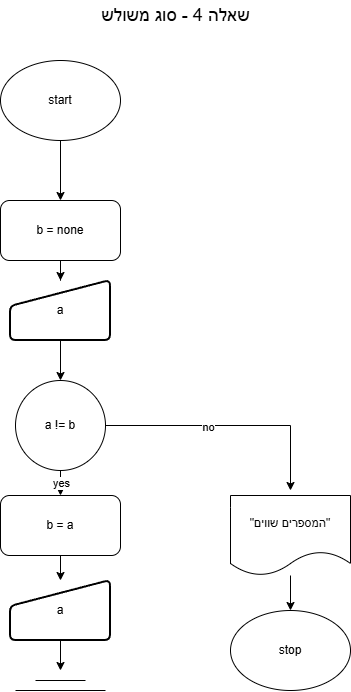

The diagram above was exported from draw.io. Its source (the exported page's mxGraphModel, read from the mxfile embedded in the PNG):
<mxGraphModel dx="1226" dy="620" grid="1" gridSize="10" guides="1" tooltips="1" connect="1" arrows="1" fold="1" page="1" pageScale="1" pageWidth="827" pageHeight="1169" math="0" shadow="0">
  <root>
    <mxCell id="0" />
    <mxCell id="1" parent="0" />
    <mxCell id="Jdew2DymihtVy-mvQwQ3-76" edge="1" parent="1" source="Jdew2DymihtVy-mvQwQ3-2" style="edgeStyle=orthogonalEdgeStyle;rounded=0;orthogonalLoop=1;jettySize=auto;html=1;">
      <mxGeometry relative="1" as="geometry">
        <mxPoint x="300" y="230" as="targetPoint" />
      </mxGeometry>
    </mxCell>
    <mxCell id="Jdew2DymihtVy-mvQwQ3-2" parent="1" style="ellipse;whiteSpace=wrap;html=1;" value="start" vertex="1">
      <mxGeometry height="80" width="120" x="240" y="90" as="geometry" />
    </mxCell>
    <mxCell id="Jdew2DymihtVy-mvQwQ3-28" parent="1" style="text;html=1;whiteSpace=wrap;strokeColor=none;fillColor=none;align=center;verticalAlign=middle;rounded=0;" value="&lt;font style=&quot;font-size: 18px;&quot;&gt;&amp;nbsp;שאלה 4 - סוג משולש&lt;/font&gt;" vertex="1">
      <mxGeometry height="30" width="176" x="325" y="30" as="geometry" />
    </mxCell>
    <mxCell id="Jdew2DymihtVy-mvQwQ3-128" edge="1" parent="1" source="Jdew2DymihtVy-mvQwQ3-106" style="edgeStyle=orthogonalEdgeStyle;rounded=0;orthogonalLoop=1;jettySize=auto;html=1;" target="Jdew2DymihtVy-mvQwQ3-125">
      <mxGeometry relative="1" as="geometry" />
    </mxCell>
    <mxCell id="Jdew2DymihtVy-mvQwQ3-106" parent="1" style="html=1;strokeWidth=2;shape=manualInput;whiteSpace=wrap;rounded=1;size=26;arcSize=11;" value="a" vertex="1">
      <mxGeometry height="60" width="100" x="250" y="310" as="geometry" />
    </mxCell>
    <mxCell id="Jdew2DymihtVy-mvQwQ3-130" edge="1" parent="1" source="Jdew2DymihtVy-mvQwQ3-125" style="edgeStyle=orthogonalEdgeStyle;rounded=0;orthogonalLoop=1;jettySize=auto;html=1;" target="Jdew2DymihtVy-mvQwQ3-129">
      <mxGeometry relative="1" as="geometry" />
    </mxCell>
    <mxCell id="Jdew2DymihtVy-mvQwQ3-136" connectable="0" parent="Jdew2DymihtVy-mvQwQ3-130" style="edgeLabel;html=1;align=center;verticalAlign=middle;resizable=0;points=[];" value="yes" vertex="1">
      <mxGeometry relative="1" x="0.0032" as="geometry">
        <mxPoint as="offset" />
      </mxGeometry>
    </mxCell>
    <mxCell id="Jdew2DymihtVy-mvQwQ3-137" edge="1" parent="1" source="Jdew2DymihtVy-mvQwQ3-125" style="edgeStyle=orthogonalEdgeStyle;rounded=0;orthogonalLoop=1;jettySize=auto;html=1;">
      <mxGeometry relative="1" as="geometry">
        <mxPoint x="530" y="520" as="targetPoint" />
      </mxGeometry>
    </mxCell>
    <mxCell id="Jdew2DymihtVy-mvQwQ3-138" connectable="0" parent="Jdew2DymihtVy-mvQwQ3-137" style="edgeLabel;html=1;align=center;verticalAlign=middle;resizable=0;points=[];" value="no" vertex="1">
      <mxGeometry relative="1" x="-0.1956" y="-1" as="geometry">
        <mxPoint x="1" as="offset" />
      </mxGeometry>
    </mxCell>
    <mxCell id="Jdew2DymihtVy-mvQwQ3-125" parent="1" style="ellipse;whiteSpace=wrap;html=1;aspect=fixed;" value="a != b" vertex="1">
      <mxGeometry height="90" width="90" x="255" y="410" as="geometry" />
    </mxCell>
    <mxCell id="Jdew2DymihtVy-mvQwQ3-127" edge="1" parent="1" source="Jdew2DymihtVy-mvQwQ3-126" style="edgeStyle=orthogonalEdgeStyle;rounded=0;orthogonalLoop=1;jettySize=auto;html=1;" target="Jdew2DymihtVy-mvQwQ3-106">
      <mxGeometry relative="1" as="geometry" />
    </mxCell>
    <mxCell id="Jdew2DymihtVy-mvQwQ3-126" parent="1" style="rounded=1;whiteSpace=wrap;html=1;" value="b = none" vertex="1">
      <mxGeometry height="60" width="120" x="240" y="230" as="geometry" />
    </mxCell>
    <mxCell id="Jdew2DymihtVy-mvQwQ3-132" edge="1" parent="1" source="Jdew2DymihtVy-mvQwQ3-129" style="edgeStyle=orthogonalEdgeStyle;rounded=0;orthogonalLoop=1;jettySize=auto;html=1;" target="Jdew2DymihtVy-mvQwQ3-131">
      <mxGeometry relative="1" as="geometry" />
    </mxCell>
    <mxCell id="Jdew2DymihtVy-mvQwQ3-129" parent="1" style="rounded=1;whiteSpace=wrap;html=1;" value="b = a" vertex="1">
      <mxGeometry height="60" width="120" x="240" y="525" as="geometry" />
    </mxCell>
    <mxCell id="Jdew2DymihtVy-mvQwQ3-135" edge="1" parent="1" source="Jdew2DymihtVy-mvQwQ3-131" style="edgeStyle=orthogonalEdgeStyle;rounded=0;orthogonalLoop=1;jettySize=auto;html=1;">
      <mxGeometry relative="1" as="geometry">
        <mxPoint x="300" y="700" as="targetPoint" />
      </mxGeometry>
    </mxCell>
    <mxCell id="Jdew2DymihtVy-mvQwQ3-131" parent="1" style="html=1;strokeWidth=2;shape=manualInput;whiteSpace=wrap;rounded=1;size=26;arcSize=11;" value="a" vertex="1">
      <mxGeometry height="60" width="100" x="250" y="610" as="geometry" />
    </mxCell>
    <mxCell id="Jdew2DymihtVy-mvQwQ3-133" edge="1" parent="1" style="endArrow=none;html=1;rounded=0;fontSize=12;startSize=8;endSize=8;curved=1;" value="">
      <mxGeometry height="50" relative="1" width="50" as="geometry">
        <mxPoint x="255" y="720" as="sourcePoint" />
        <mxPoint x="345" y="720" as="targetPoint" />
      </mxGeometry>
    </mxCell>
    <mxCell id="Jdew2DymihtVy-mvQwQ3-134" edge="1" parent="1" style="endArrow=none;html=1;rounded=0;fontSize=12;startSize=8;endSize=8;curved=1;" value="">
      <mxGeometry height="50" relative="1" width="50" as="geometry">
        <mxPoint x="275" y="710" as="sourcePoint" />
        <mxPoint x="325" y="710" as="targetPoint" />
      </mxGeometry>
    </mxCell>
    <mxCell id="Jdew2DymihtVy-mvQwQ3-141" edge="1" parent="1" source="Jdew2DymihtVy-mvQwQ3-139" style="edgeStyle=orthogonalEdgeStyle;rounded=0;orthogonalLoop=1;jettySize=auto;html=1;" target="Jdew2DymihtVy-mvQwQ3-140">
      <mxGeometry relative="1" as="geometry" />
    </mxCell>
    <mxCell id="Jdew2DymihtVy-mvQwQ3-139" parent="1" style="shape=document;whiteSpace=wrap;html=1;boundedLbl=1;" value="&quot;המספרים שווים&quot;" vertex="1">
      <mxGeometry height="80" width="120" x="470" y="525" as="geometry" />
    </mxCell>
    <mxCell id="Jdew2DymihtVy-mvQwQ3-140" parent="1" style="ellipse;whiteSpace=wrap;html=1;" value="stop" vertex="1">
      <mxGeometry height="80" width="120" x="470" y="640" as="geometry" />
    </mxCell>
  </root>
</mxGraphModel>